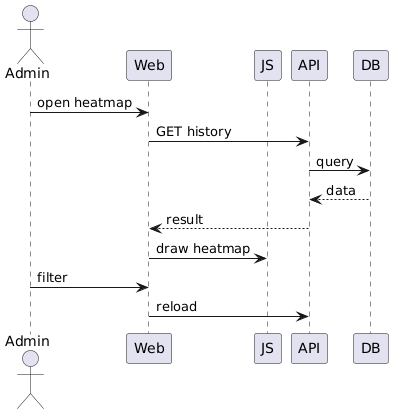

The diagram above was rendered by PlantUML. Its source (embedded in the PNG):
@startuml
actor Admin
participant Web
participant JS
participant API
participant DB

Admin -> Web : open heatmap
Web -> API : GET history
API -> DB : query
DB --> API : data
API --> Web : result

Web -> JS : draw heatmap

Admin -> Web : filter
Web -> API : reload
@enduml